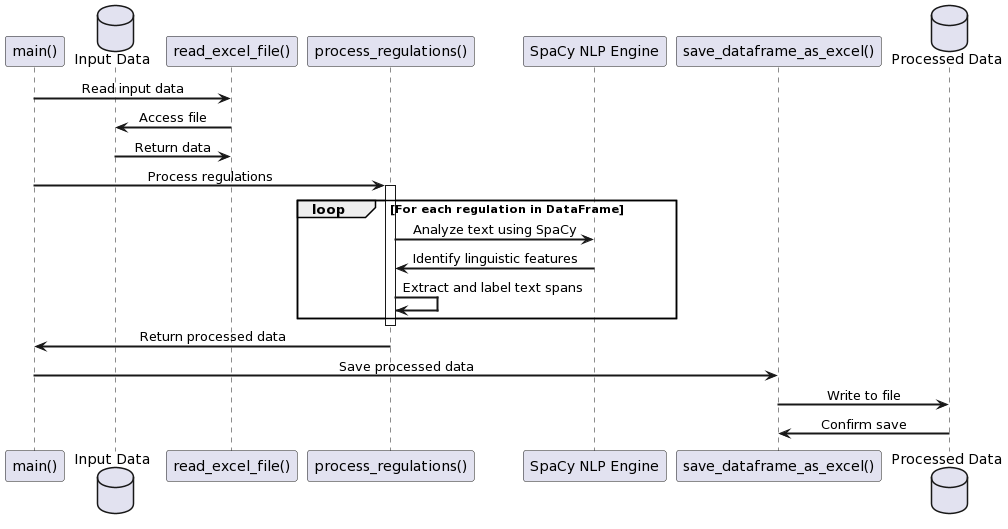

The diagram above was rendered by PlantUML. Its source (embedded in the PNG):
@startuml
skinparam defaultTextAlignment center
skinparam fontSize 14
skinparam sequenceArrowThickness 2

participant "main()" as main
database "Input Data" as inputData
participant "read_excel_file()" as readExcel
participant "process_regulations()" as processRegs
participant "SpaCy NLP Engine" as spacyNLP
participant "save_dataframe_as_excel()" as saveExcel
database "Processed Data" as processedData

main -> readExcel: Read input data
readExcel -> inputData: Access file
inputData -> readExcel: Return data

main -> processRegs: Process regulations
activate processRegs
loop For each regulation in DataFrame
    processRegs -> spacyNLP: Analyze text using SpaCy
    spacyNLP -> processRegs: Identify linguistic features
    processRegs -> processRegs: Extract and label text spans
end
deactivate processRegs
processRegs -> main: Return processed data

main -> saveExcel: Save processed data
saveExcel -> processedData: Write to file
processedData -> saveExcel: Confirm save
@enduml